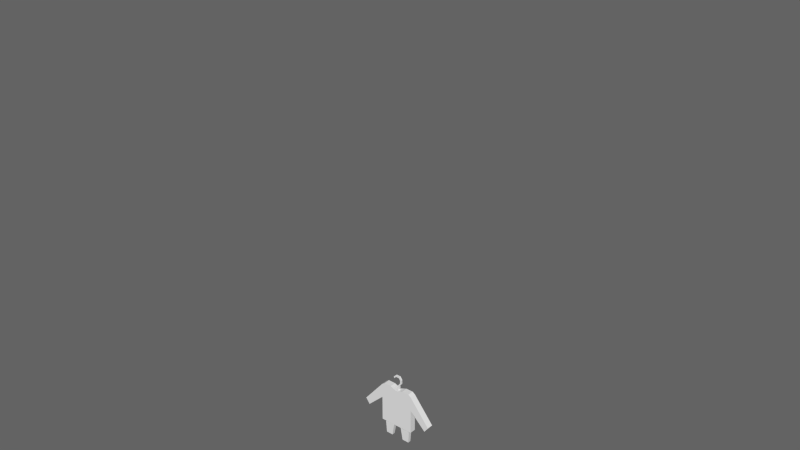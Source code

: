 # Source: mailbox.blend  (saved by Blender 2.78.0; exported with 4.5.12 LTS)
import bpy
from mathutils import Matrix  # noqa: F401  (used for matrix-valued properties, if any)

bpy.ops.wm.read_factory_settings(use_empty=True)
scene = bpy.context.scene
scene.name = 'Scene'

# ---- collections
col_collection_1 = bpy.data.collections.new('Collection 1'); scene.collection.children.link(col_collection_1)
col_collection_1.hide_render = True
col_collection_1.hide_viewport = True
col_collection_2 = bpy.data.collections.new('Collection 2'); scene.collection.children.link(col_collection_2)
col_collection_2.hide_render = True
col_collection_2.hide_viewport = True
col_collection_3 = bpy.data.collections.new('Collection 3'); scene.collection.children.link(col_collection_3)

# ---- materials (node trees are filled in below, after node groups)
mat_initialshadinggroup = bpy.data.materials.new('initialShadingGroup')
mat_initialshadinggroup.alpha_threshold = 0.0
mat_initialshadinggroup.use_transparent_shadow = False
mat_initialshadinggroup.roughness = 0.5

# ---- material node trees

# ---- world
world_world = bpy.data.worlds.new('World'); scene.world = world_world
world_world.color = (0.125, 0.125, 0.125)
world_world.use_sun_shadow = False
world_world.sun_shadow_jitter_overblur = 0.0
world_world.cycles.sampling_method = 'NONE'
world_world.cycles.sample_map_resolution = 256

# ---- meshes
me_cube_000 = bpy.data.meshes.new('Cube.000')
me_cube_000.from_pydata([(4.233, 0.7151, 22.78), (4.233, -0.8694, 22.78), (4.233, 0.7151, 29.44), (4.233, -0.8694, 29.44), (3.702, 0.7151, 22.78), (3.702, -0.8694, 22.78), (3.702, 0.7151, 29.44), (3.702, -0.8694, 29.44), (3.702, -0.8694, 31.76), (3.702, 0.7151, 31.76), (4.233, -0.8694, 31.76), (4.233, 0.7151, 31.76), (4.233, 3.261, 29.44), (3.702, 3.261, 29.44), (3.702, 3.261, 31.76), (4.233, 3.261, 31.76), (3.86, -6.317, 18.29), (3.86, -6.317, 25.78), (3.86, 6.133, 18.29), (3.86, 6.133, 25.78), (1.0, 1.0, -0.1569), (1.0, -1.0, -0.1569), (1.0, 1.0, 19.05), (1.0, -1.0, 19.05), (-3.86, -6.317, 18.29), (-3.86, -6.317, 25.78), (-3.86, 6.133, 18.29), (-3.86, 6.133, 25.78), (0.0, 6.133, 18.29), (0.0, -6.317, 18.29), (0.0, 6.133, 27.39), (0.0, -6.317, 27.39), (-1.0, 1.0, -0.1569), (-1.0, -1.0, -0.1569), (-1.0, 1.0, 19.05), (-1.0, -1.0, 19.05), (0.0, 1.0, 19.05), (0.0, 1.0, -0.1569), (0.0, -1.0, 19.05), (0.0, -1.0, -0.1569)], [], [(6, 2, 0, 4), (2, 3, 1, 0), (5, 4, 0, 1), (3, 7, 5, 1), (3, 2, 11, 10), (7, 3, 10, 8), (6, 4, 5, 7), (6, 7, 8, 9), (11, 2, 12, 15), (10, 11, 9, 8), (12, 13, 14, 15), (6, 9, 14, 13), (2, 6, 13, 12), (9, 11, 15, 14), (28, 18, 16, 29), (18, 19, 17, 16), (31, 29, 16, 17), (19, 30, 31, 17), (19, 18, 28, 30), (36, 22, 20, 37), (22, 23, 21, 20), (23, 38, 39, 21), (28, 29, 24, 26), (26, 24, 25, 27), (31, 25, 24, 29), (27, 25, 31, 30), (27, 30, 28, 26), (36, 37, 32, 34), (34, 32, 33, 35), (35, 33, 39, 38)])
_uv = me_cube_000.uv_layers.new(name='UVMap')
_uv.uv.foreach_set('vector', [0.662, 0.8091, 0.6573, 0.8369, 0.3991, 0.738, 0.3815, 0.7091, 0.6573, 0.8369, 0.6015, 0.9103, 0.3749, 0.7814, 0.3991, 0.738, 0.3485, 0.7889, 0.3815, 0.7091, 0.3991, 0.738, 0.3749, 0.7814, 0.6015, 0.9103, 0.5887, 0.9324, 0.3485, 0.7889, 0.3749, 0.7814, 0.6015, 0.9103, 0.6573, 0.8369, 0.7216, 0.9346, 0.6772, 0.955, 0.5887, 0.9324, 0.6015, 0.9103, 0.6772, 0.955, 0.6761, 0.9775, 0.2568, 0.8611, 0.01224, 0.765, 0.03511, 0.7068, 0.2796, 0.8029, 0.2568, 0.8611, 0.2796, 0.8029, 0.3646, 0.8363, 0.3417, 0.8945, 0.7216, 0.9346, 0.6573, 0.8369, 0.7644, 0.8357, 0.779, 0.8877, 0.6772, 0.955, 0.7216, 0.9346, 0.7314, 0.9502, 0.6761, 0.9775, 0.7644, 0.8357, 0.7808, 0.8163, 0.7965, 0.8944, 0.779, 0.8877, 0.2568, 0.8611, 0.3417, 0.8945, 0.305, 0.988, 0.22, 0.9546, 0.6573, 0.8369, 0.662, 0.8091, 0.7808, 0.8163, 0.7644, 0.8357, 0.7314, 0.9502, 0.7216, 0.9346, 0.779, 0.8877, 0.7965, 0.8944, 0.8163, 0.0001151, 0.5929, 0.1809, 0.2398, 0.2285, 0.0001151, 0.01487, 0.5929, 0.1809, 0.6292, 0.4421, 0.1982, 0.4774, 0.2398, 0.2285, 0.03324, 0.6801, 0.0001151, 0.01487, 0.2398, 0.2285, 0.1982, 0.4774, 0.6292, 0.4421, 0.8163, 0.6871, 0.03324, 0.6801, 0.1982, 0.4774, 0.6292, 0.4421, 0.5929, 0.1809, 0.8163, 0.0001151, 0.8163, 0.6871, 0.9999, 0.8803, 0.9541, 0.8803, 0.9541, 0.0001151, 0.9999, 0.0001151, 0.9541, 0.8803, 0.8624, 0.8803, 0.8624, 0.0001151, 0.9541, 0.0001151, 0.8624, 0.8803, 0.8166, 0.8803, 0.8166, 0.0001152, 0.8624, 0.0001151, 0.8163, 0.0001151, 0.0001151, 0.01487, 0.2398, 0.2285, 0.5929, 0.1809, 0.5929, 0.1809, 0.2398, 0.2285, 0.1982, 0.4774, 0.6292, 0.4421, 0.03324, 0.6801, 0.1982, 0.4774, 0.2398, 0.2285, 0.0001151, 0.01487, 0.6292, 0.4421, 0.1982, 0.4774, 0.03324, 0.6801, 0.8163, 0.6871, 0.6292, 0.4421, 0.8163, 0.6871, 0.8163, 0.0001151, 0.5929, 0.1809, 0.9999, 0.8803, 0.9999, 0.0001151, 0.9541, 0.0001151, 0.9541, 0.8803, 0.9541, 0.8803, 0.9541, 0.0001151, 0.8624, 0.0001151, 0.8624, 0.8803, 0.8624, 0.8803, 0.8624, 0.0001151, 0.8166, 0.0001152, 0.8166, 0.8803])
me_cube_000.use_remesh_preserve_volume = False
me_cube_000.use_remesh_preserve_attributes = False
me_cube_000.use_mirror_vertex_groups = False
me_cube_000.use_paint_bone_selection = False
me_cube_000.use_paint_mask = True
me_cube_000.update()
me_cube_002 = bpy.data.meshes.new('Cube.002')
me_cube_002.from_pydata([(-0.5846, -2.263, -2.491), (-0.5846, -2.263, 2.491), (-0.5846, -3.543, 1.227), (-0.5846, -3.543, -1.227), (-0.9295, -2.419, -2.662), (-0.9295, -2.419, 2.662), (-0.9295, -3.786, 1.312), (-0.9295, -3.786, -1.312), (-0.5846, -3.061e-09, 2.491), (-0.5846, -3.061e-09, -2.491), (-0.5846, 2.263, -2.491), (-0.5846, 2.263, 2.491), (-0.5846, 3.543, 1.227), (-0.5846, 3.543, -1.227), (-0.9295, 0.0, 2.662), (-0.9295, 0.0, -2.662), (-0.9295, 2.419, -2.662), (-0.9295, 2.419, 2.662), (-0.9295, 3.786, 1.312), (-0.9295, 3.786, -1.312), (0.6918, -0.9311, 0.1532), (0.4785, 1.424, -0.01735), (0.2554, 2.735, -0.03019), (0.583, -3.601, -0.02966), (0.3335, 3.655, 0.09294), (0.0, -3.573, 1.014), (0.0, -3.56, -0.4674), (0.0, -3.601, -0.02966), (-0.6918, -0.9311, 0.1532), (-0.4785, 1.424, -0.01735), (0.0, -4.568, 0.4337), (0.0, 1.424, -0.8401), (0.0, 1.424, 0.676), (0.0, -0.9043, -1.52), (0.0, -0.9179, 1.588), (-0.2554, 2.735, -0.03019), (-0.583, -3.601, -0.02966), (0.0, 2.764, -0.6897), (0.0, 2.71, 0.5256), (-0.3335, 3.655, 0.09294), (0.0, -4.303, 0.7108), (0.0, 3.647, -1.376), (0.0, 3.661, 1.33), (0.0, 3.887, 0.08687)], [], [(4, 0, 3, 7), (9, 8, 1, 0), (15, 9, 0, 4), (0, 1, 2, 3), (8, 14, 5, 1), (1, 5, 6, 2), (3, 2, 6, 7), (15, 4, 5, 14), (4, 7, 6, 5), (16, 19, 13, 10), (9, 10, 11, 8), (15, 16, 10, 9), (10, 13, 12, 11), (8, 11, 17, 14), (11, 12, 18, 17), (13, 19, 18, 12), (15, 14, 17, 16), (16, 17, 18, 19), (22, 37, 41, 24), (32, 21, 22, 38), (40, 27, 23), (31, 21, 20, 33), (20, 34, 25, 23), (21, 32, 34, 20), (21, 31, 37, 22), (33, 20, 23, 26), (23, 25, 40), (30, 23, 27), (43, 42, 24), (26, 23, 30), (38, 22, 24, 42), (41, 43, 24), (35, 39, 41, 37), (32, 38, 35, 29), (40, 36, 27), (31, 33, 28, 29), (28, 36, 25, 34), (29, 28, 34, 32), (29, 35, 37, 31), (33, 26, 36, 28), (36, 40, 25), (30, 27, 36), (43, 39, 42), (26, 30, 36), (38, 42, 39, 35), (41, 39, 43)])
_uv = me_cube_002.uv_layers.new(name='UVMap')
_uv.uv.foreach_set('vector', [0.07424, 0.7158, 0.1076, 0.6965, 0.2322, 0.863, 0.2122, 0.9083, 0.05491, 0.4081, 0.6656, 0.4038, 0.6002, 0.7327, 0.1076, 0.6965, 0.01899, 0.4173, 0.05491, 0.4081, 0.1076, 0.6965, 0.07424, 0.7158, 0.1076, 0.6965, 0.6002, 0.7327, 0.4715, 0.8852, 0.2322, 0.863, 0.6656, 0.4038, 0.7116, 0.4175, 0.636, 0.7581, 0.6002, 0.7327, 0.6002, 0.7327, 0.636, 0.7581, 0.4843, 0.9256, 0.4715, 0.8852, 0.2322, 0.863, 0.4715, 0.8852, 0.4843, 0.9256, 0.2122, 0.9083, 0.7059, 0.6405, 0.8633, 0.6405, 0.8633, 0.9193, 0.7059, 0.9193, 0.8633, 0.6405, 0.9524, 0.7112, 0.9524, 0.8485, 0.8633, 0.9193, 0.07424, 0.7158, 0.2122, 0.9083, 0.2322, 0.863, 0.1076, 0.6965, 0.05491, 0.4081, 0.1076, 0.6965, 0.6002, 0.7327, 0.6656, 0.4038, 0.01899, 0.4173, 0.07424, 0.7158, 0.1076, 0.6965, 0.05491, 0.4081, 0.1076, 0.6965, 0.2322, 0.863, 0.4715, 0.8852, 0.6002, 0.7327, 0.6656, 0.4038, 0.6002, 0.7327, 0.636, 0.7581, 0.7116, 0.4175, 0.6002, 0.7327, 0.4715, 0.8852, 0.4843, 0.9256, 0.636, 0.7581, 0.2322, 0.863, 0.2122, 0.9083, 0.4843, 0.9256, 0.4715, 0.8852, 0.7059, 0.6405, 0.7059, 0.9193, 0.8633, 0.9193, 0.8633, 0.6405, 0.8633, 0.6405, 0.8633, 0.9193, 0.9524, 0.8485, 0.9524, 0.7112, 0.8566, 0.2222, 0.8688, 0.1403, 0.9844, 0.08005, 0.9558, 0.2419, 0.701, 0.3056, 0.7033, 0.2098, 0.8566, 0.2222, 0.85, 0.2935, 0.05877, 0.2856, 0.04875, 0.1766, 0.12, 0.1575, 0.7189, 0.1037, 0.7033, 0.2098, 0.4381, 0.2028, 0.4651, 6.168e-05, 0.4381, 0.2028, 0.4278, 0.3805, 0.1355, 0.3009, 0.12, 0.1575, 0.7033, 0.2098, 0.701, 0.3056, 0.4278, 0.3805, 0.4381, 0.2028, 0.7033, 0.2098, 0.7189, 0.1037, 0.8688, 0.1403, 0.8566, 0.2222, 0.4651, 6.168e-05, 0.4381, 0.2028, 0.12, 0.1575, 0.1483, 0.07433, 0.12, 0.1575, 0.1355, 0.3009, 0.05877, 0.2856, 6.168e-05, 0.07211, 0.12, 0.1575, 0.04875, 0.1766, 0.9999, 0.2448, 0.9631, 0.3805, 0.9558, 0.2419, 0.1483, 0.07433, 0.12, 0.1575, 6.168e-05, 0.07211, 0.85, 0.2935, 0.8566, 0.2222, 0.9558, 0.2419, 0.9631, 0.3805, 0.9844, 0.08005, 0.9999, 0.2448, 0.9558, 0.2419, 0.8566, 0.2222, 0.9558, 0.2419, 0.9844, 0.08005, 0.8688, 0.1403, 0.701, 0.3056, 0.85, 0.2935, 0.8566, 0.2222, 0.7033, 0.2098, 0.05877, 0.2856, 0.12, 0.1575, 0.04875, 0.1766, 0.7189, 0.1037, 0.4651, 6.168e-05, 0.4381, 0.2028, 0.7033, 0.2098, 0.4381, 0.2028, 0.12, 0.1575, 0.1355, 0.3009, 0.4278, 0.3805, 0.7033, 0.2098, 0.4381, 0.2028, 0.4278, 0.3805, 0.701, 0.3056, 0.7033, 0.2098, 0.8566, 0.2222, 0.8688, 0.1403, 0.7189, 0.1037, 0.4651, 6.168e-05, 0.1483, 0.07433, 0.12, 0.1575, 0.4381, 0.2028, 0.12, 0.1575, 0.05877, 0.2856, 0.1355, 0.3009, 6.168e-05, 0.07211, 0.04875, 0.1766, 0.12, 0.1575, 0.9999, 0.2448, 0.9558, 0.2419, 0.9631, 0.3805, 0.1483, 0.07433, 6.168e-05, 0.07211, 0.12, 0.1575, 0.85, 0.2935, 0.9631, 0.3805, 0.9558, 0.2419, 0.8566, 0.2222, 0.9844, 0.08005, 0.9558, 0.2419, 0.9999, 0.2448])
me_cube_002.use_remesh_preserve_volume = False
me_cube_002.use_remesh_preserve_attributes = False
me_cube_002.use_mirror_vertex_groups = False
me_cube_002.update()
me_pants_006 = bpy.data.meshes.new('Pants.006')
me_pants_006.from_pydata([(0.005175, 3.088, 0.05), (0.1052, 3.088, 0.05), (0.1052, 3.788, 0.05), (0.005175, 3.788, 0.05), (-0.2894, 4.176, 0.05), (-0.3233, 4.286, 0.05), (-0.3233, 4.286, -0.05), (-0.2894, 4.176, -0.05), (0.005175, 3.788, -0.05), (0.1052, 3.788, -0.05), (0.1052, 3.088, -0.05), (0.005175, 3.088, -0.05), (0.2501, 3.953, 0.05), (0.1561, 3.987, 0.05), (0.2501, 3.953, -0.05), (0.1561, 3.987, -0.05), (0.2509, 4.227, 0.05), (0.1553, 4.198, 0.05), (0.2509, 4.227, -0.05), (0.1553, 4.198, -0.05), (0.1156, 4.427, 0.05), (0.05509, 4.319, 0.05), (0.1156, 4.427, -0.05), (0.05509, 4.319, -0.05), (-0.1809, 4.427, 0.05), (-0.1425, 4.319, 0.05), (-0.1809, 4.427, -0.05), (-0.1425, 4.319, -0.05), (-1.1, 0.9095, 0.2), (-1.1, 2.532, 0.2), (-0.915, 3.615, 0.2), (-0.435, 3.608, 0.2), (-0.435, 3.608, -0.2), (-0.915, 3.615, -0.2), (-1.1, 2.532, -0.2), (-1.1, 0.9095, -0.2), (-1.011, 1.057, -0.1482), (-1.011, 1.057, 0.1482), (-1.1, 3.481, 0.2), (-1.1, 3.481, -0.2), (-2.188, 1.826, -0.006987), (-2.147, 1.514, 0.2), (-2.147, 1.514, -0.2), (-2.409, 1.874, 0.2), (-2.409, 1.874, -0.2), (-1.011, 0.9095, -0.1482), (-1.011, 0.9095, 0.1482), (-2.173, 1.55, 0.148), (-2.173, 1.55, -0.148), (-2.383, 1.839, 0.148), (-2.383, 1.839, -0.148), (1.1, 0.9095, 0.2), (1.1, 2.532, 0.2), (0.915, 3.615, 0.2), (0.435, 3.608, 0.2), (0.435, 3.608, -0.2), (0.915, 3.615, -0.2), (1.1, 2.532, -0.2), (1.1, 0.9095, -0.2), (1.011, 1.057, -0.1482), (1.011, 1.057, 0.1482), (1.1, 3.481, 0.2), (1.1, 3.481, -0.2), (2.188, 1.826, -0.006987), (2.147, 1.514, 0.2), (2.147, 1.514, -0.2), (2.409, 1.874, 0.2), (2.409, 1.874, -0.2), (0.0, 1.057, -0.1482), (0.0, 0.9095, -0.1482), (0.0, 0.9095, -0.2), (0.0, 3.429, -0.2), (1.011, 0.9095, -0.1482), (1.011, 0.9095, 0.1482), (0.0, 1.057, 0.1482), (0.0, 0.9095, 0.1482), (0.0, 2.532, 0.2), (0.0, 2.532, -0.2), (2.173, 1.55, 0.148), (2.173, 1.55, -0.148), (2.383, 1.839, 0.148), (2.383, 1.839, -0.148), (0.0, 3.429, 0.2), (0.0, 0.9095, 0.2), (-1.0, 2.271, 0.1363), (-1.0, 2.271, -0.1363), (-0.3971, 0.0, 0.101), (-0.3971, 0.0, -0.101), (-0.8427, 0.0, -0.101), (-0.8427, 0.0, 0.101), (-0.6199, 0.153, 1.574e-07), (-0.8079, 0.0, -0.07688), (-0.8079, 0.0, 0.07688), (-0.432, 0.0, -0.07688), (-0.432, 0.0, 0.07688), (0.0, 2.271, -0.1363), (0.0, 2.271, 0.1363), (1.0, 2.271, 0.1363), (1.0, 2.271, -0.1363), (0.3971, 0.0, 0.101), (0.3971, 0.0, -0.101), (0.8427, 0.0, -0.101), (0.8427, 0.0, 0.101), (0.6199, 0.153, 1.574e-07), (0.8079, 0.0, -0.07688), (0.8079, 0.0, 0.07688), (0.432, 0.0, -0.07688), (0.432, 0.0, 0.07688)], [], [(0, 1, 2, 3), (4, 5, 6, 7), (8, 9, 10, 11), (1, 10, 9, 2), (11, 0, 3, 8), (3, 2, 12, 13), (2, 9, 14, 12), (9, 8, 15, 14), (8, 3, 13, 15), (13, 12, 16, 17), (12, 14, 18, 16), (14, 15, 19, 18), (15, 13, 17, 19), (17, 16, 20, 21), (16, 18, 22, 20), (18, 19, 23, 22), (19, 17, 21, 23), (21, 20, 24, 25), (20, 22, 26, 24), (22, 23, 27, 26), (23, 21, 25, 27), (25, 24, 5, 4), (24, 26, 6, 5), (26, 27, 7, 6), (27, 25, 4, 7), (28, 83, 76, 29), (30, 31, 32, 33), (34, 77, 70, 35), (36, 68, 74, 37), (35, 28, 29, 34), (29, 76, 31, 38), (77, 34, 39, 32), (34, 29, 41, 42), (29, 38, 43, 41), (38, 39, 44, 43), (39, 34, 42, 44), (77, 32, 71), (38, 31, 30), (32, 39, 33), (39, 38, 30, 33), (35, 70, 69, 45), (83, 28, 46, 75), (28, 35, 45, 46), (45, 69, 68, 36), (75, 46, 37, 74), (46, 45, 36, 37), (71, 32, 31, 82), (31, 76, 82), (42, 41, 47, 48), (41, 43, 49, 47), (43, 44, 50, 49), (44, 42, 48, 50), (48, 47, 40), (47, 49, 40), (49, 50, 40), (50, 48, 40), (51, 52, 76, 83), (53, 56, 55, 54), (57, 58, 70, 77), (59, 60, 74, 68), (58, 57, 52, 51), (52, 61, 54, 76), (77, 55, 62, 57), (57, 65, 64, 52), (52, 64, 66, 61), (61, 66, 67, 62), (62, 67, 65, 57), (77, 71, 55), (61, 53, 54), (55, 56, 62), (62, 56, 53, 61), (58, 72, 69, 70), (83, 75, 73, 51), (51, 73, 72, 58), (72, 59, 68, 69), (75, 74, 60, 73), (73, 60, 59, 72), (71, 82, 54, 55), (54, 82, 76), (65, 79, 78, 64), (64, 78, 80, 66), (66, 80, 81, 67), (67, 81, 79, 65), (79, 63, 78), (78, 63, 80), (80, 63, 81), (81, 63, 79), (95, 96, 86, 87), (85, 88, 89, 84), (96, 84, 89, 86), (87, 88, 85, 95), (89, 88, 91, 92), (88, 87, 93, 91), (87, 86, 94, 93), (86, 89, 92, 94), (92, 91, 90), (91, 93, 90), (93, 94, 90), (94, 92, 90), (95, 100, 99, 96), (98, 97, 102, 101), (96, 99, 102, 97), (100, 95, 98, 101), (102, 105, 104, 101), (101, 104, 106, 100), (100, 106, 107, 99), (99, 107, 105, 102), (105, 103, 104), (104, 103, 106), (106, 103, 107), (107, 103, 105)])
me_pants_006.polygons.foreach_set('use_smooth', [0, 0, 0, 0, 0, 1, 0, 1, 0, 1, 0, 1, 0, 1, 0, 1, 0, 0, 0, 0, 0, 0, 0, 0, 0, 1, 0, 1, 1, 0, 1, 1, 0, 0, 0, 0, 1, 0, 0, 0, 0, 0, 0, 0, 0, 0, 1, 1, 1, 1, 1, 1, 0, 0, 0, 0, 1, 0, 1, 1, 0, 1, 1, 0, 0, 0, 0, 1, 0, 0, 0, 0, 0, 0, 0, 0, 0, 1, 1, 1, 1, 1, 1, 0, 0, 0, 0, 0, 0, 0, 0, 1, 1, 1, 1, 0, 0, 0, 0, 0, 0, 0, 0, 1, 1, 1, 1, 0, 0, 0, 0])
_k = set([(2, 3), (2, 12), (3, 13), (8, 9), (8, 15), (9, 14), (12, 16), (13, 17), (14, 18), (15, 19), (16, 20), (17, 21), (18, 22), (19, 23), (20, 21), (22, 23), (28, 29), (28, 83), (29, 38), (29, 76), (31, 38), (31, 82), (32, 39), (32, 71), (34, 35), (34, 39), (34, 77), (35, 70), (36, 37), (36, 68), (37, 74), (41, 42), (41, 43), (42, 44), (43, 44), (47, 48), (47, 49), (48, 50), (49, 50), (51, 52), (51, 83), (52, 61), (52, 76), (54, 61), (54, 82), (55, 62), (55, 71), (57, 58), (57, 62), (57, 77), (58, 70), (59, 60), (59, 68), (60, 74), (64, 65), (64, 66), (65, 67), (66, 67), (78, 79), (78, 80), (79, 81), (80, 81), (84, 96), (85, 95), (86, 87), (86, 89), (87, 88), (88, 89), (91, 92), (91, 93), (92, 94), (93, 94), (95, 98), (96, 97), (99, 100), (99, 102), (100, 101), (101, 102), (104, 105), (104, 106), (105, 107), (106, 107)])
me_pants_006.attributes.new('sharp_edge', 'BOOLEAN', 'EDGE').data.foreach_set('value', [ (min(e.vertices), max(e.vertices)) in _k for e in me_pants_006.edges])
_uv = me_pants_006.uv_layers.new(name='UVMap')
_uv.uv.foreach_set('vector', [0.0006367, 0.611, 0.0002117, 0.5938, 0.1098, 0.5923, 0.106, 0.6067, 0.3211, 0.6164, 0.3221, 0.639, 0.3071, 0.6296, 0.3097, 0.6222, 0.1066, 0.621, 0.1131, 0.6356, 0.00227, 0.6423, 0.001471, 0.6281, 0.003035, 0.658, 0.00227, 0.6423, 0.1131, 0.6356, 0.1129, 0.6526, 0.001471, 0.6281, 0.0006367, 0.611, 0.106, 0.6067, 0.1066, 0.621, 0.106, 0.6067, 0.1098, 0.5923, 0.1469, 0.5787, 0.1507, 0.5986, 0.1129, 0.6526, 0.1131, 0.6356, 0.1528, 0.64, 0.1516, 0.6565, 0.1131, 0.6356, 0.1066, 0.621, 0.1533, 0.6203, 0.1528, 0.64, 0.1066, 0.621, 0.106, 0.6067, 0.1507, 0.5986, 0.1533, 0.6203, 0.1507, 0.5986, 0.1469, 0.5787, 0.1974, 0.5748, 0.2002, 0.5942, 0.1516, 0.6565, 0.1528, 0.64, 0.2007, 0.6392, 0.1994, 0.6575, 0.1528, 0.64, 0.1533, 0.6203, 0.2023, 0.62, 0.2007, 0.6392, 0.1533, 0.6203, 0.1507, 0.5986, 0.2002, 0.5942, 0.2023, 0.62, 0.2002, 0.5942, 0.1974, 0.5748, 0.2409, 0.5671, 0.2408, 0.5944, 0.1994, 0.6575, 0.2007, 0.6392, 0.2412, 0.644, 0.2408, 0.6613, 0.2007, 0.6392, 0.2023, 0.62, 0.2414, 0.6177, 0.2412, 0.644, 0.2023, 0.62, 0.2002, 0.5942, 0.2408, 0.5944, 0.2414, 0.6177, 0.2408, 0.5944, 0.2409, 0.5671, 0.2966, 0.5799, 0.2887, 0.5993, 0.2408, 0.6613, 0.2412, 0.644, 0.2878, 0.6387, 0.292, 0.6552, 0.2412, 0.644, 0.2414, 0.6177, 0.2853, 0.6202, 0.2878, 0.6387, 0.2414, 0.6177, 0.2408, 0.5944, 0.2887, 0.5993, 0.2853, 0.6202, 0.2887, 0.5993, 0.2966, 0.5799, 0.3221, 0.5995, 0.3211, 0.6164, 0.292, 0.6552, 0.2878, 0.6387, 0.3071, 0.6296, 0.3221, 0.639, 0.2878, 0.6387, 0.2853, 0.6202, 0.3097, 0.6222, 0.3071, 0.6296, 0.2853, 0.6202, 0.2887, 0.5993, 0.3211, 0.6164, 0.3097, 0.6222, 0.3863, 0.9998, 0.3863, 0.8045, 0.6744, 0.8045, 0.6744, 0.9998, 0.2178, 0.0002117, 0.3048, 0.0204, 0.2826, 0.08809, 0.2143, 0.0644, 0.1354, 0.2362, 0.3298, 0.28, 0.2653, 0.5667, 0.07089, 0.523, 0.0459, 0.7164, 0.2128, 0.7028, 0.2128, 0.7701, 0.05242, 0.7523, 0.07089, 0.523, 0.0002117, 0.5071, 0.06472, 0.2203, 0.1354, 0.2362, 0.6744, 0.9998, 0.6744, 0.8045, 0.8653, 0.8817, 0.8429, 0.9998, 0.3298, 0.28, 0.1354, 0.2362, 0.1777, 0.07466, 0.2826, 0.08809, 0.6508, 0.7333, 0.6446, 0.8041, 0.3863, 0.7812, 0.3925, 0.7105, 0.6429, 0.4496, 0.7765, 0.5523, 0.4087, 0.5626, 0.3863, 0.4869, 0.7765, 0.5523, 0.7785, 0.6233, 0.4106, 0.6336, 0.4087, 0.5626, 0.7785, 0.6233, 0.6508, 0.7333, 0.3925, 0.7105, 0.4106, 0.6336, 0.3298, 0.28, 0.2826, 0.08809, 0.3539, 0.1238, 0.2133, 0.7893, 0.3334, 0.7893, 0.25, 0.8065, 0.2826, 0.08809, 0.1777, 0.07466, 0.2143, 0.0644, 0.1777, 0.07466, 0.1736, 0.0002117, 0.2178, 0.0002117, 0.2143, 0.0644, 0.00289, 0.6897, 0.2078, 0.6617, 0.2089, 0.6694, 0.02041, 0.6976, 0.2102, 0.8004, 0.0002117, 0.7852, 0.02057, 0.7761, 0.2108, 0.7925, 0.0002117, 0.7852, 0.00289, 0.6897, 0.02041, 0.6976, 0.02057, 0.7761, 0.02041, 0.6976, 0.2089, 0.6694, 0.2128, 0.7028, 0.0459, 0.7164, 0.2108, 0.7925, 0.02057, 0.7761, 0.05242, 0.7523, 0.2128, 0.7701, 0.02057, 0.7761, 0.02041, 0.6976, 0.0459, 0.7164, 0.05242, 0.7523, 0.3539, 0.1238, 0.2826, 0.08809, 0.3048, 0.0204, 0.3859, 0.05498, 0.8653, 0.8817, 0.6744, 0.8045, 0.8337, 0.8045, 0.2996, 0.6619, 0.2996, 0.7413, 0.2913, 0.7315, 0.2911, 0.6717, 0.2996, 0.7413, 0.2133, 0.7414, 0.222, 0.7312, 0.2913, 0.7315, 0.2133, 0.7414, 0.2136, 0.6617, 0.222, 0.6717, 0.222, 0.7312, 0.2136, 0.6617, 0.2996, 0.6619, 0.2911, 0.6717, 0.222, 0.6717, 0.2911, 0.6717, 0.2913, 0.7315, 0.2502, 0.7008, 0.2913, 0.7315, 0.222, 0.7312, 0.2502, 0.7008, 0.222, 0.7312, 0.222, 0.6717, 0.2502, 0.7008, 0.222, 0.6717, 0.2911, 0.6717, 0.2502, 0.7008, 0.3863, 0.9998, 0.6744, 0.9998, 0.6744, 0.8045, 0.3863, 0.8045, 0.2178, 0.0002117, 0.2143, 0.0644, 0.2826, 0.08809, 0.3048, 0.0204, 0.1354, 0.2362, 0.07089, 0.523, 0.2653, 0.5667, 0.3298, 0.28, 0.0459, 0.7164, 0.05242, 0.7523, 0.2128, 0.7701, 0.2128, 0.7028, 0.07089, 0.523, 0.1354, 0.2362, 0.06472, 0.2203, 0.0002117, 0.5071, 0.6744, 0.9998, 0.8429, 0.9998, 0.8653, 0.8817, 0.6744, 0.8045, 0.3298, 0.28, 0.2826, 0.08809, 0.1777, 0.07466, 0.1354, 0.2362, 0.6508, 0.7333, 0.3925, 0.7105, 0.3863, 0.7812, 0.6446, 0.8041, 0.6429, 0.4496, 0.3863, 0.4869, 0.4087, 0.5626, 0.7765, 0.5523, 0.7765, 0.5523, 0.4087, 0.5626, 0.4106, 0.6336, 0.7785, 0.6233, 0.7785, 0.6233, 0.4106, 0.6336, 0.3925, 0.7105, 0.6508, 0.7333, 0.3298, 0.28, 0.3539, 0.1238, 0.2826, 0.08809, 0.2133, 0.7893, 0.25, 0.8065, 0.3334, 0.7893, 0.2826, 0.08809, 0.2143, 0.0644, 0.1777, 0.07466, 0.1777, 0.07466, 0.2143, 0.0644, 0.2178, 0.0002117, 0.1736, 0.0002117, 0.00289, 0.6897, 0.02041, 0.6976, 0.2089, 0.6694, 0.2078, 0.6617, 0.2102, 0.8004, 0.2108, 0.7925, 0.02057, 0.7761, 0.0002117, 0.7852, 0.0002117, 0.7852, 0.02057, 0.7761, 0.02041, 0.6976, 0.00289, 0.6897, 0.02041, 0.6976, 0.0459, 0.7164, 0.2128, 0.7028, 0.2089, 0.6694, 0.2108, 0.7925, 0.2128, 0.7701, 0.05242, 0.7523, 0.02057, 0.7761, 0.02057, 0.7761, 0.05242, 0.7523, 0.0459, 0.7164, 0.02041, 0.6976, 0.3539, 0.1238, 0.3859, 0.05498, 0.3048, 0.0204, 0.2826, 0.08809, 0.8653, 0.8817, 0.8337, 0.8045, 0.6744, 0.8045, 0.2996, 0.6619, 0.2911, 0.6717, 0.2913, 0.7315, 0.2996, 0.7413, 0.2996, 0.7413, 0.2913, 0.7315, 0.222, 0.7312, 0.2133, 0.7414, 0.2133, 0.7414, 0.222, 0.7312, 0.222, 0.6717, 0.2136, 0.6617, 0.2136, 0.6617, 0.222, 0.6717, 0.2911, 0.6717, 0.2996, 0.6619, 0.2911, 0.6717, 0.2502, 0.7008, 0.2913, 0.7315, 0.2913, 0.7315, 0.2502, 0.7008, 0.222, 0.7312, 0.222, 0.7312, 0.2502, 0.7008, 0.222, 0.6717, 0.222, 0.6717, 0.2502, 0.7008, 0.2911, 0.6717, 0.7944, 0.4021, 0.7833, 0.4492, 0.3863, 0.3495, 0.3945, 0.3146, 0.8019, 0.2247, 0.3978, 0.2355, 0.3963, 0.1997, 0.7998, 0.1763, 0.7774, 0.0002117, 0.7998, 0.1763, 0.3963, 0.1997, 0.3863, 0.1212, 0.3945, 0.3146, 0.3978, 0.2355, 0.8019, 0.2247, 0.7944, 0.4021, 0.2133, 0.7889, 0.2133, 0.7418, 0.2207, 0.7468, 0.2209, 0.784, 0.2133, 0.7418, 0.3028, 0.7418, 0.2952, 0.7467, 0.2207, 0.7468, 0.3028, 0.7418, 0.3028, 0.7889, 0.2954, 0.7839, 0.2952, 0.7467, 0.3028, 0.7889, 0.2133, 0.7889, 0.2209, 0.784, 0.2954, 0.7839, 0.2209, 0.784, 0.2207, 0.7468, 0.258, 0.7654, 0.2207, 0.7468, 0.2952, 0.7467, 0.258, 0.7654, 0.2952, 0.7467, 0.2954, 0.7839, 0.258, 0.7654, 0.2954, 0.7839, 0.2209, 0.784, 0.258, 0.7654, 0.7944, 0.4021, 0.3945, 0.3146, 0.3863, 0.3495, 0.7833, 0.4492, 0.8019, 0.2247, 0.7998, 0.1763, 0.3963, 0.1997, 0.3978, 0.2355, 0.7774, 0.0002117, 0.3863, 0.1212, 0.3963, 0.1997, 0.7998, 0.1763, 0.3945, 0.3146, 0.7944, 0.4021, 0.8019, 0.2247, 0.3978, 0.2355, 0.2133, 0.7889, 0.2209, 0.784, 0.2207, 0.7468, 0.2133, 0.7418, 0.2133, 0.7418, 0.2207, 0.7468, 0.2952, 0.7467, 0.3028, 0.7418, 0.3028, 0.7418, 0.2952, 0.7467, 0.2954, 0.7839, 0.3028, 0.7889, 0.3028, 0.7889, 0.2954, 0.7839, 0.2209, 0.784, 0.2133, 0.7889, 0.2209, 0.784, 0.258, 0.7654, 0.2207, 0.7468, 0.2207, 0.7468, 0.258, 0.7654, 0.2952, 0.7467, 0.2952, 0.7467, 0.258, 0.7654, 0.2954, 0.7839, 0.2954, 0.7839, 0.258, 0.7654, 0.2209, 0.784])
me_pants_006.materials.append(mat_initialshadinggroup)
me_pants_006.use_remesh_preserve_volume = False
me_pants_006.use_remesh_preserve_attributes = False
me_pants_006.use_mirror_vertex_groups = False
me_pants_006.update()
me_pants_006.normals_split_custom_set([tuple(v) for v in zip(*[iter([0.0, 0.0, 1.0, 0.0, 0.0, 1.0, 0.0, 0.0, 1.0, 0.0, 0.0, 1.0, -0.9556, -0.2947, 0.0, -0.9556, -0.2947, 0.0, -0.9556, -0.2947, 0.0, -0.9556, -0.2947, 0.0, 0.0, 0.0, -1.0, 0.0, 0.0, -1.0, 0.0, 0.0, -1.0, 0.0, 0.0, -1.0, 1.0, 0.0, 0.0, 1.0, 0.0, 0.0, 1.0, 0.0, 0.0, 1.0, 0.0, 0.0, -1.0, 0.0, 0.0, -1.0, 0.0, 0.0, -1.0, 0.0, 0.0, -1.0, 0.0, 0.0, -1.153e-08, 0.0, 1.0, -1.153e-08, 0.0, 1.0, -8.257e-09, 0.0, 1.0, -8.256e-09, 0.0, 1.0, 0.7519, -0.6593, 0.0, 0.7519, -0.6593, 0.0, 0.7519, -0.6593, 0.0, 0.7519, -0.6593, 0.0, -1.153e-08, 0.0, -1.0, -1.153e-08, 0.0, -1.0, -8.256e-09, 0.0, -1.0, -8.257e-09, 0.0, -1.0, -0.7972, 0.6037, 0.0, -0.7972, 0.6037, 0.0, -0.7972, 0.6037, 0.0, -0.7972, 0.6037, 0.0, -8.256e-09, 0.0, 1.0, -8.257e-09, 0.0, 1.0, -1.384e-08, 0.0, 1.0, -1.405e-08, 0.0, 1.0, 1.0, -0.002777, 0.0, 1.0, -0.002777, 0.0, 1.0, -0.002777, 0.0, 1.0, -0.002777, 0.0, -8.257e-09, 0.0, -1.0, -8.256e-09, 0.0, -1.0, -1.405e-08, 0.0, -1.0, -1.384e-08, 0.0, -1.0, -1.0, -0.003612, 0.0, -1.0, -0.003612, 0.0, -1.0, -0.003612, 0.0, -1.0, -0.003612, 0.0, -1.405e-08, 0.0, 1.0, -1.384e-08, 0.0, 1.0, -2.259e-08, 0.0, 1.0, -2.259e-08, 0.0, 1.0, 0.8279, 0.5609, 0.0, 0.8279, 0.5609, 0.0, 0.8279, 0.5609, 0.0, 0.8279, 0.5609, 0.0, -1.384e-08, 0.0, -1.0, -1.405e-08, 0.0, -1.0, -2.259e-08, 0.0, -1.0, -2.259e-08, 0.0, -1.0, -0.7704, -0.6376, 0.0, -0.7704, -0.6376, 0.0, -0.7704, -0.6376, 0.0, -0.7704, -0.6376, 0.0, 0.0, 0.0, 1.0, 0.0, 0.0, 1.0, 0.0, 0.0, 1.0, 0.0, 0.0, 1.0, 0.0, 1.0, 0.0, 0.0, 1.0, 0.0, 0.0, 1.0, 0.0, 0.0, 1.0, 0.0, 0.0, 0.0, -1.0, 0.0, 0.0, -1.0, 0.0, 0.0, -1.0, 0.0, 0.0, -1.0, 0.0, -1.0, 0.0, 0.0, -1.0, 0.0, 0.0, -1.0, 0.0, 0.0, -1.0, 0.0, -2.228e-08, 0.0, 1.0, -2.228e-08, 0.0, 1.0, -2.228e-08, 0.0, 1.0, -2.228e-08, 0.0, 1.0, -0.704, 0.7102, 0.0, -0.704, 0.7102, 0.0, -0.704, 0.7102, 0.0, -0.704, 0.7102, 0.0, -2.228e-08, 0.0, -1.0, -2.228e-08, 0.0, -1.0, -2.228e-08, 0.0, -1.0, -2.228e-08, 0.0, -1.0, 0.697, -0.717, 0.0, 0.697, -0.717, 0.0, 0.697, -0.717, 0.0, 0.697, -0.717, 0.0, 0.0, 0.0, 1.0, 0.0, 0.0, 1.0, 0.0, 0.0, 1.0, 0.0, 0.0, 1.0, 0.01546, 0.9999, 0.0, 0.01546, 0.9999, 0.0, 0.01546, 0.9999, 0.0, 0.01546, 0.9999, 0.0, 0.0, 0.0, -1.0, 0.0, 0.0, -1.0, 0.0, 0.0, -1.0, 0.0, 0.0, -1.0, 0.0, -1.0, 0.0, 0.0, -1.0, 0.0, 0.0, -1.0, 0.0, 0.0, -1.0, 0.0, -1.0, 0.0, 0.0, -1.0, 0.0, 0.0, -1.0, 0.0, 0.0, -1.0, 0.0, 0.0, -1.437e-08, -9.035e-09, 1.0, 7.755e-10, -1.089e-08, 1.0, -9.904e-09, -1.139e-08, 1.0, -1.437e-08, -9.035e-09, 1.0, -7.755e-10, 1.089e-08, -1.0, 1.437e-08, 9.035e-09, -1.0, 1.437e-08, 9.035e-09, -1.0, 1.584e-08, 1.139e-08, -1.0, 0.6969, -0.7171, 0.0, 0.6969, -0.7171, 0.0, 0.6969, -0.7171, 0.0, 0.6969, -0.7171, 0.0, 1.581e-08, 0.0, 1.0, 1.581e-08, 0.0, 1.0, 1.581e-08, 0.0, 1.0, 1.581e-08, 0.0, 1.0, -0.7754, 0.6315, 0.0, -0.7754, 0.6315, 0.0, -0.7754, 0.6315, 0.0, -0.7754, 0.6315, 0.0, 0.0, 0.0, -1.0, 0.0, 0.0, -1.0, 0.0, 0.0, -1.0, 0.0, 0.0, -1.0, -7.755e-10, 1.089e-08, -1.0, 1.584e-08, 1.139e-08, -1.0, 0.0, 1.661e-08, -1.0, 2.842e-08, -1.091e-07, 1.0, 2.842e-08, -1.091e-07, 1.0, 2.842e-08, -1.091e-07, 1.0, 5.685e-08, 1.091e-07, -1.0, 5.685e-08, 1.091e-07, -1.0, 5.685e-08, 1.091e-07, -1.0, -0.5856, 0.8106, 0.0, -0.5856, 0.8106, 0.0, -0.5856, 0.8106, 0.0, -0.5856, 0.8106, 0.0, 0.0, -1.0, 1.089e-06, 0.0, -1.0, 1.089e-06, 0.0, -1.0, 1.089e-06, 0.0, -1.0, 1.089e-06, 0.0, -1.0, -1.089e-06, 0.0, -1.0, -1.089e-06, 0.0, -1.0, -1.089e-06, 0.0, -1.0, -1.089e-06, 0.0, -1.0, 0.0, 0.0, -1.0, 0.0, 0.0, -1.0, 0.0, 0.0, -1.0, 0.0, 0.0, -1.512e-06, 1.0, 0.0, -1.512e-06, 1.0, 0.0, -1.512e-06, 1.0, 0.0, -1.512e-06, 1.0, 0.0, 1.512e-06, -1.0, 0.0, 1.512e-06, -1.0, 0.0, 1.512e-06, -1.0, 0.0, 1.512e-06, -1.0, 1.0, 0.0, 0.0, 1.0, 0.0, 0.0, 1.0, 0.0, 0.0, 1.0, 0.0, 0.0, 0.0, 1.0, 0.0, 0.3791, 0.9254, 0.0, 0.3791, 0.9254, 0.0, 0.0, 1.0, 0.0, -9.904e-09, -1.139e-08, 1.0, 7.755e-10, -1.089e-08, 1.0, 0.0, -1.661e-08, 1.0, -0.8091, -0.5876, -7.897e-07, -0.8091, -0.5876, 7.897e-07, -0.8091, -0.5876, 6.907e-07, -0.8091, -0.5876, -6.907e-07, -0.8091, -0.5876, 7.897e-07, -0.8091, -0.5876, 7.896e-07, -0.8091, -0.5876, 6.907e-07, -0.8091, -0.5876, 6.907e-07, -0.8091, -0.5876, 7.896e-07, -0.8091, -0.5876, -7.896e-07, -0.8091, -0.5876, -6.907e-07, -0.8091, -0.5876, 6.907e-07, -0.8091, -0.5876, -7.896e-07, -0.8091, -0.5876, -7.897e-07, -0.8091, -0.5876, -6.907e-07, -0.8091, -0.5876, -6.907e-07, -0.9986, -0.05381, 0.0, -0.9986, -0.05381, 0.0, -0.9986, -0.05381, 0.0, -0.5809, -0.4219, -0.6961, -0.5809, -0.4219, -0.6961, -0.5809, -0.4219, -0.6961, -0.06292, -0.998, 0.0, -0.06292, -0.998, 0.0, -0.06292, -0.998, 0.0, -0.5537, -0.4021, 0.7292, -0.5537, -0.4021, 0.7292, -0.5537, -0.4021, 0.7292, 0.0, 0.0, 1.0, 0.0, 0.0, 1.0, 0.0, 0.0, 1.0, 0.0, 0.0, 1.0, -0.01546, 0.9999, 0.0, -0.01546, 0.9999, 0.0, -0.01546, 0.9999, 0.0, -0.01546, 0.9999, 0.0, 0.0, 0.0, -1.0, 0.0, 0.0, -1.0, 0.0, 0.0, -1.0, 0.0, 0.0, -1.0, 0.0, -1.0, 0.0, 0.0, -1.0, 0.0, 0.0, -1.0, 0.0, 0.0, -1.0, 0.0, 1.0, 0.0, 0.0, 1.0, 0.0, 0.0, 1.0, 0.0, 0.0, 1.0, 0.0, 0.0, 1.643e-08, -9.035e-09, 1.0, 1.643e-08, -9.035e-09, 1.0, 1.132e-08, -1.139e-08, 1.0, 7.755e-10, -1.089e-08, 1.0, -7.755e-10, 1.089e-08, -1.0, -1.726e-08, 1.139e-08, -1.0, -1.643e-08, 9.035e-09, -1.0, -1.643e-08, 9.035e-09, -1.0, -0.6969, -0.7171, 0.0, -0.6969, -0.7171, 0.0, -0.6969, -0.7171, 0.0, -0.6969, -0.7171, 0.0, 0.0, 0.0, 1.0, 0.0, 0.0, 1.0, 0.0, 0.0, 1.0, 0.0, 0.0, 1.0, 0.7754, 0.6315, 0.0, 0.7754, 0.6315, 0.0, 0.7754, 0.6315, 0.0, 0.7754, 0.6315, 0.0, 0.0, 0.0, -1.0, 0.0, 0.0, -1.0, 0.0, 0.0, -1.0, 0.0, 0.0, -1.0, -7.755e-10, 1.089e-08, -1.0, 0.0, 1.661e-08, -1.0, -1.726e-08, 1.139e-08, -1.0, -2.842e-08, -1.091e-07, 1.0, -2.842e-08, -1.091e-07, 1.0, -2.842e-08, -1.091e-07, 1.0, -5.685e-08, 1.091e-07, -1.0, -5.685e-08, 1.091e-07, -1.0, -5.685e-08, 1.091e-07, -1.0, 0.5856, 0.8106, 0.0, 0.5856, 0.8106, 0.0, 0.5856, 0.8106, 0.0, 0.5856, 0.8106, 0.0, 0.0, -1.0, 1.089e-06, 0.0, -1.0, 1.089e-06, 0.0, -1.0, 1.089e-06, 0.0, -1.0, 1.089e-06, 0.0, -1.0, -1.089e-06, 0.0, -1.0, -1.089e-06, 0.0, -1.0, -1.089e-06, 0.0, -1.0, -1.089e-06, 0.0, -1.0, 0.0, 0.0, -1.0, 0.0, 0.0, -1.0, 0.0, 0.0, -1.0, 0.0, 0.0, -1.512e-06, 1.0, 0.0, -1.512e-06, 1.0, 0.0, -1.512e-06, 1.0, 0.0, -1.512e-06, 1.0, 0.0, 1.512e-06, -1.0, 0.0, 1.512e-06, -1.0, 0.0, 1.512e-06, -1.0, 0.0, 1.512e-06, -1.0, -1.0, -2.833e-07, 0.0, -1.0, -2.833e-07, 0.0, -1.0, -2.833e-07, 0.0, -1.0, -2.833e-07, 0.0, 0.0, 1.0, 0.0, 0.0, 1.0, 0.0, -0.3791, 0.9254, 0.0, -0.3791, 0.9254, 0.0, 1.132e-08, -1.139e-08, 1.0, 0.0, -1.661e-08, 1.0, 7.755e-10, -1.089e-08, 1.0, 0.8091, -0.5876, -6.909e-07, 0.8091, -0.5876, -6.044e-07, 0.8091, -0.5876, 1.036e-06, 0.8091, -0.5876, 1.184e-06, 0.8091, -0.5876, 1.184e-06, 0.8091, -0.5876, 1.036e-06, 0.8091, -0.5876, 1.036e-06, 0.8091, -0.5876, 1.184e-06, 0.8091, -0.5876, 1.184e-06, 0.8091, -0.5876, 1.036e-06, 0.8091, -0.5876, -6.044e-07, 0.8091, -0.5876, -6.909e-07, 0.8091, -0.5876, -6.909e-07, 0.8091, -0.5876, -6.044e-07, 0.8091, -0.5876, -6.044e-07, 0.8091, -0.5876, -6.909e-07, 0.9986, -0.05381, 0.0, 0.9986, -0.05381, 0.0, 0.9986, -0.05381, 0.0, 0.5809, -0.4219, -0.6961, 0.5809, -0.4219, -0.6961, 0.5809, -0.4219, -0.6961, 0.06292, -0.998, 0.0, 0.06292, -0.998, 0.0, 0.06292, -0.998, 0.0, 0.5537, -0.4021, 0.7292, 0.5537, -0.4021, 0.7292, 0.5537, -0.4021, 0.7292, 0.9851, -0.1723, 0.0, 0.9851, -0.1723, 0.0, 0.9851, -0.1723, 0.0, 0.9851, -0.1723, 0.0, -0.9976, -0.06908, 0.0, -0.9976, -0.06908, 0.0, -0.9976, -0.06908, 0.0, -0.9976, -0.06908, 0.0, 0.0, -0.01553, 0.9999, 0.0, -0.01553, 0.9999, 0.0, -0.01553, 0.9999, 0.0, -0.01553, 0.9999, 0.0, -0.01553, -0.9999, 0.0, -0.01553, -0.9999, 0.0, -0.01553, -0.9999, 0.0, -0.01553, -0.9999, 0.0, -1.0, 0.0, 0.0, -1.0, 0.0, 0.0, -1.0, 0.0, 0.0, -1.0, 0.0, 0.0, -1.0, 0.0, 0.0, -1.0, 0.0, 0.0, -1.0, 0.0, 0.0, -1.0, 0.0, 0.0, -1.0, 0.0, 0.0, -1.0, 0.0, 0.0, -1.0, 0.0, 0.0, -1.0, 0.0, 0.0, -1.0, 0.0, 0.0, -1.0, 0.0, 0.0, -1.0, 0.0, 0.0, -1.0, 0.0, 0.6313, -0.7755, 0.0, 0.6313, -0.7755, 0.0, 0.6313, -0.7755, 0.0, 0.0, -0.4491, 0.8935, 0.0, -0.4491, 0.8935, 0.0, -0.4491, 0.8935, -0.6313, -0.7755, 0.0, -0.6313, -0.7755, 0.0, -0.6313, -0.7755, 0.0, 0.0, -0.4491, -0.8935, 0.0, -0.4491, -0.8935, 0.0, -0.4491, -0.8935, -0.9851, -0.1723, 0.0, -0.9851, -0.1723, 0.0, -0.9851, -0.1723, 0.0, -0.9851, -0.1723, 0.0, 0.9976, -0.06908, 0.0, 0.9976, -0.06908, 0.0, 0.9976, -0.06908, 0.0, 0.9976, -0.06908, 0.0, 0.0, -0.01553, 0.9999, 0.0, -0.01553, 0.9999, 0.0, -0.01553, 0.9999, 0.0, -0.01553, 0.9999, 0.0, -0.01553, -0.9999, 0.0, -0.01553, -0.9999, 0.0, -0.01553, -0.9999, 0.0, -0.01553, -0.9999, 0.0, -1.0, 0.0, 0.0, -1.0, 0.0, 0.0, -1.0, 0.0, 0.0, -1.0, 0.0, 0.0, -1.0, 0.0, 0.0, -1.0, 0.0, 0.0, -1.0, 0.0, 0.0, -1.0, 0.0, 0.0, -1.0, 0.0, 0.0, -1.0, 0.0, 0.0, -1.0, 0.0, 0.0, -1.0, 0.0, 0.0, -1.0, 0.0, 0.0, -1.0, 0.0, 0.0, -1.0, 0.0, 0.0, -1.0, 0.0, -0.6313, -0.7755, 0.0, -0.6313, -0.7755, 0.0, -0.6313, -0.7755, 0.0, 0.0, -0.4491, 0.8935, 0.0, -0.4491, 0.8935, 0.0, -0.4491, 0.8935, 0.6313, -0.7755, 0.0, 0.6313, -0.7755, 0.0, 0.6313, -0.7755, 0.0, 0.0, -0.4491, -0.8935, 0.0, -0.4491, -0.8935, 0.0, -0.4491, -0.8935])] * 3)])

# ---- objects
ob_cube_001 = bpy.data.objects.new('Cube.001', me_cube_000)
ob_cube_002 = bpy.data.objects.new('Cube.002', me_cube_002)
ob_pants_002 = bpy.data.objects.new('Pants.002', me_pants_006)

# ---- transforms, parenting, visibility, modifiers, constraints
ob_cube_001.location = (0.0, 0.0, 0.0)
ob_cube_001.scale = (0.1425, 0.1425, 0.1425)
ob_cube_001.lineart.crease_threshold = 0.0
ob_cube_002.location = (0.0, 0.0, 0.0)
ob_cube_002.lineart.crease_threshold = 0.0
ob_pants_002.location = (0.0, 0.0, 0.0)
ob_pants_002.rotation_euler = (1.571, -0.0, 0.0)
ob_pants_002.lineart.crease_threshold = 0.0

# ---- collection membership
col_collection_1.objects.link(ob_cube_001)
col_collection_2.objects.link(ob_cube_002)
col_collection_3.objects.link(ob_pants_002)

# ---- scene / render settings (as saved in the file)
scene.frame_start = 1; scene.frame_end = 250; scene.frame_set(0)
scene.render.engine = 'BLENDER_EEVEE_NEXT'
scene.render.image_settings.color_mode = 'RGB'
scene.render.image_settings.compression = 90
scene.render.resolution_percentage = 50
scene.render.dither_intensity = 0.0
scene.render.bake_margin = 2
scene.render.bake_bias = 0.0
scene.cycles.use_denoising = False
scene.cycles.samples = 10
scene.cycles.sampling_pattern = 'TABULATED_SOBOL'
scene.cycles.light_sampling_threshold = 0.0
scene.cycles.use_adaptive_sampling = False
scene.cycles.use_light_tree = False
scene.cycles.blur_glossy = 0.0
scene.cycles.volume_bounces = 1
scene.cycles.pixel_filter_type = 'GAUSSIAN'
scene.cycles.sample_clamp_indirect = 0.0
scene.view_settings.view_transform = 'Standard'
bpy.context.view_layer.update()

# ---- added for rendering (the .blend has no active camera and no usable light): camera, sun
cam_auto = bpy.data.cameras.new('AutoCamera')
cam_auto.lens = 50.0
cam_auto.sensor_width = 36.0
cam_auto.clip_end = 1000.0
ob_auto_camera = bpy.data.objects.new('AutoCamera', cam_auto)
scene.collection.objects.link(ob_auto_camera)
ob_auto_camera.location = (34.868, -41.7094, 42.2924)
ob_auto_camera.rotation_euler = (1.09748, -7.21219e-08, 0.694738)
scene.camera = ob_auto_camera
light_auto_sun = bpy.data.lights.new('AutoSun', 'SUN')
light_auto_sun.energy = 3.0
light_auto_sun.angle = 0.0523599
ob_auto_sun = bpy.data.objects.new('AutoSun', light_auto_sun)
scene.collection.objects.link(ob_auto_sun)
ob_auto_sun.rotation_euler = (0.872665, 0.174533, 0.523599)
bpy.context.view_layer.update()
